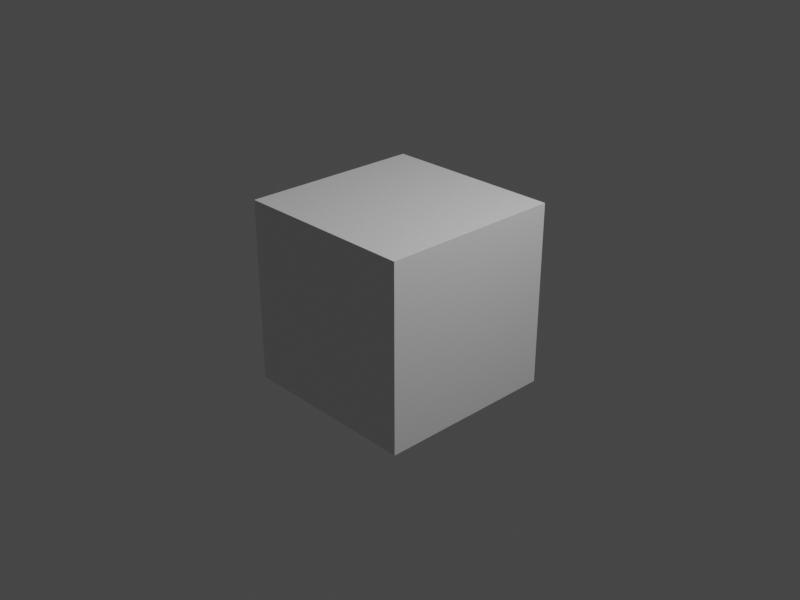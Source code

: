 # Source: parametric_screw_conveyor.blend  (saved by Blender 3.0.42; exported with 4.5.12 LTS)
import bpy
from mathutils import Matrix  # noqa: F401  (used for matrix-valued properties, if any)

bpy.ops.wm.read_factory_settings(use_empty=True)
scene = bpy.context.scene
scene.name = 'Scene'

# ---- collections
col_collection = bpy.data.collections.new('Collection'); scene.collection.children.link(col_collection)

# ---- materials (node trees are filled in below, after node groups)
mat_material = bpy.data.materials.new('Material')
mat_material.alpha_threshold = 0.0
mat_material.use_transparent_shadow = False
mat_material.line_color = (0.0, 0.0, 0.0, 1.0)

# ---- material node trees
mat_material.use_nodes = True; mat_material.node_tree.nodes.clear()
_N = mat_material.node_tree.nodes; _L = mat_material.node_tree.links
n0 = _N.new('ShaderNodeOutputMaterial'); n0.name = 'Material Output'; n0.location = (300, 300)
n1 = _N.new('ShaderNodeBsdfPrincipled'); n1.name = 'Principled BSDF'; n1.location = (10, 300)
n1.distribution = 'GGX'
n1.subsurface_method = 'RANDOM_WALK_SKIN'
n1.inputs[2].default_value = 0.4
n1.inputs[3].default_value = 1.45
n1.inputs[27].default_value = (0.0, 0.0, 0.0, 1.0)
n1.inputs[28].default_value = 1.0
_L.new(n1.outputs[0], n0.inputs[0])
n0.is_active_output = True

# ---- world
world_world = bpy.data.worlds.new('World'); scene.world = world_world
world_world.use_nodes = True; world_world.node_tree.nodes.clear()
_N = world_world.node_tree.nodes; _L = world_world.node_tree.links
n0 = _N.new('ShaderNodeOutputWorld'); n0.name = 'World Output'; n0.location = (300, 300)
n1 = _N.new('ShaderNodeBackground'); n1.name = 'Background'; n1.location = (10, 300)
n1.inputs[0].default_value = (0.05088, 0.05088, 0.05088, 1.0)
_L.new(n1.outputs[0], n0.inputs[0])
n0.is_active_output = True
world_world.color = (0.05088, 0.05088, 0.05088)
world_world.use_sun_shadow = False
world_world.sun_shadow_jitter_overblur = 0.0

# ---- cameras
cam_camera = bpy.data.cameras.new('Camera')
cam_camera.clip_end = 100.0
cam_camera.ortho_scale = 7.314

# ---- lights
light_light = bpy.data.lights.new('Light', 'POINT')
light_light.transmission_factor = 0.0
light_light.energy = 1000.0
light_light.shadow_soft_size = 0.1
light_light.shadow_maximum_resolution = 0.006
light_light.use_absolute_resolution = True

# ---- meshes
me_cube = bpy.data.meshes.new('Cube')
me_cube.from_pydata([(1.0, 1.0, 1.0), (1.0, 1.0, -1.0), (1.0, -1.0, 1.0), (1.0, -1.0, -1.0), (-1.0, 1.0, 1.0), (-1.0, 1.0, -1.0), (-1.0, -1.0, 1.0), (-1.0, -1.0, -1.0)], [], [(0, 4, 6, 2), (3, 2, 6, 7), (7, 6, 4, 5), (5, 1, 3, 7), (1, 0, 2, 3), (5, 4, 0, 1)])
_uv = me_cube.uv_layers.new(name='UVMap')
_uv.uv.foreach_set('vector', [0.625, 0.5, 0.875, 0.5, 0.875, 0.75, 0.625, 0.75, 0.375, 0.75, 0.625, 0.75, 0.625, 1.0, 0.375, 1.0, 0.375, 0.0, 0.625, 0.0, 0.625, 0.25, 0.375, 0.25, 0.125, 0.5, 0.375, 0.5, 0.375, 0.75, 0.125, 0.75, 0.375, 0.5, 0.625, 0.5, 0.625, 0.75, 0.375, 0.75, 0.375, 0.25, 0.625, 0.25, 0.625, 0.5, 0.375, 0.5])
me_cube.materials.append(mat_material)
me_cube.use_remesh_preserve_volume = False
me_cube.use_remesh_preserve_attributes = False
me_cube.use_mirror_vertex_groups = False
me_cube.update()

# ---- objects
ob_cube = bpy.data.objects.new('Cube', me_cube)
ob_light = bpy.data.objects.new('Light', light_light)
ob_camera = bpy.data.objects.new('Camera', cam_camera)

# ---- transforms, parenting, visibility, modifiers, constraints
ob_cube.location = (0.0, 0.0, 0.0)
ob_cube.lock_rotations_4d = False
ob_cube.empty_display_type = 'ARROWS'
ob_cube.lineart.crease_threshold = 0.0
ob_light.location = (4.076, 1.005, 5.904)
ob_light.rotation_euler = (0.6503, 0.05522, 1.866)
ob_light.lock_rotations_4d = False
ob_light.empty_display_type = 'ARROWS'
ob_light.color = (0.0, 0.0, 0.0, 0.0)
ob_light.lineart.crease_threshold = 0.0
ob_camera.location = (7.359, -6.926, 4.958)
ob_camera.rotation_euler = (1.109, 0.0, 0.8149)
ob_camera.lock_rotations_4d = False
ob_camera.empty_display_type = 'ARROWS'
ob_camera.color = (0.0, 0.0, 0.0, 0.0)
ob_camera.display_type = 'WIRE'
ob_camera.lineart.crease_threshold = 0.0

# ---- collection membership
col_collection.objects.link(ob_cube)
col_collection.objects.link(ob_light)
col_collection.objects.link(ob_camera)

# ---- scene / render settings (as saved in the file)
scene.camera = ob_camera
scene.frame_start = 1; scene.frame_end = 250; scene.frame_set(1)
scene.render.engine = 'BLENDER_EEVEE_NEXT'
scene.render.resolution_x = 640
scene.render.resolution_y = 480
scene.cycles.sampling_pattern = 'TABULATED_SOBOL'
scene.cycles.use_light_tree = False
scene.view_settings.view_transform = 'Filmic'
bpy.context.view_layer.update()

